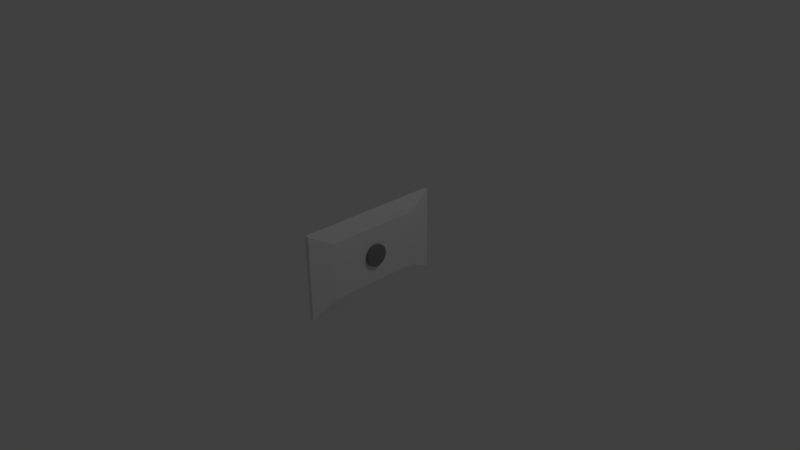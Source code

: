 # Source: television.blend  (saved by Blender 2.75.0; exported with 4.5.12 LTS)
import bpy
from mathutils import Matrix  # noqa: F401  (used for matrix-valued properties, if any)

bpy.ops.wm.read_factory_settings(use_empty=True)
scene = bpy.context.scene
scene.name = 'Scene'

# ---- collections
col_collection_1 = bpy.data.collections.new('Collection 1'); scene.collection.children.link(col_collection_1)

# ---- materials (node trees are filled in below, after node groups)
mat_transparent = bpy.data.materials.new('transparent')
mat_transparent.alpha_threshold = 0.0
mat_transparent.use_transparent_shadow = False
mat_transparent.roughness = 0.5
mat_transparent.line_color = (0.0, 0.0, 0.0, 1.0)
mat_grey_black = bpy.data.materials.new('grey_black')
mat_grey_black.alpha_threshold = 0.0
mat_grey_black.use_transparent_shadow = False
mat_grey_black.diffuse_color = (0.2203, 0.2203, 0.2203, 1.0)
mat_grey_black.roughness = 0.5
mat_grey_black.specular_intensity = 0.7432
mat_white = bpy.data.materials.new('white')
mat_white.alpha_threshold = 0.0
mat_white.use_transparent_shadow = False
mat_white.diffuse_color = (1.0, 1.0, 1.0, 1.0)
mat_white.roughness = 0.5
mat_white.specular_intensity = 0.8514

# ---- material node trees

# ---- world
world_world = bpy.data.worlds.new('World'); scene.world = world_world
world_world.color = (0.05088, 0.05088, 0.05088)
world_world.use_sun_shadow = False
world_world.sun_shadow_jitter_overblur = 0.0
world_world.cycles.sampling_method = 'MANUAL'
world_world.cycles.sample_map_resolution = 256

# ---- cameras
cam_camera = bpy.data.cameras.new('Camera')
cam_camera.clip_end = 100.0
cam_camera.lens = 35.0
cam_camera.sensor_width = 32.0
cam_camera.sensor_height = 18.0
cam_camera.ortho_scale = 7.314
cam_camera.dof.focus_distance = 0.0
cam_camera.dof.aperture_fstop = 128.0

# ---- lights
light_lamp = bpy.data.lights.new('Lamp', 'POINT')
light_lamp.transmission_factor = 0.0
light_lamp.cutoff_distance = 30.0
light_lamp.energy = 100.0
light_lamp.shadow_buffer_clip_start = 1.001
light_lamp.shadow_soft_size = 0.1
light_lamp.shadow_maximum_resolution = 0.006
light_lamp.use_absolute_resolution = True
light_lamp.cycles.use_multiple_importance_sampling = False

# ---- meshes
me_cube = bpy.data.meshes.new('Cube')
me_cube.from_pydata([(0.02137, 0.6667, -0.392), (0.02137, -0.6667, -0.392), (-0.03205, -1.0, -0.588), (-0.03205, 1.0, -0.588), (0.02137, 0.6667, 0.392), (0.02137, -0.6667, 0.392), (-0.03205, -1.0, 0.588), (-0.03205, 1.0, 0.588), (-0.09022, -1.0, -0.588), (-0.09022, 1.0, -0.588), (-0.09022, -1.0, 0.588), (-0.09022, 1.0, 0.588), (-0.09022, -0.9488, -0.5579), (-0.09022, 0.9488, -0.5579), (-0.09022, -0.9488, 0.5579), (-0.09022, 0.9488, 0.5579), (-0.09022, -0.9488, -0.5579), (-0.09022, 0.9488, -0.5579), (-0.09022, -0.9488, 0.5579), (-0.09022, 0.9488, 0.5579), (-0.0644, -0.9488, -0.5579), (-0.0644, 0.9488, -0.5579), (-0.0644, -0.9488, 0.5579), (-0.0644, 0.9488, 0.5579), (0.02137, -0.6667, 0.0), (0.02137, 0.6667, 0.0), (0.02137, 0.1519, -8.748e-08), (0.02137, 0.1519, -8.748e-08), (0.02137, 0.1489, 0.02963), (0.02137, 0.1403, 0.05811), (0.02137, 0.1263, 0.08437), (0.02137, 0.1074, 0.1074), (0.02137, 0.08437, 0.1263), (0.02137, 0.05811, 0.1403), (0.02137, 0.02963, 0.1489), (0.02137, 5.899e-08, 0.1519), (0.02137, -0.02963, 0.1489), (0.02137, -0.05811, 0.1403), (0.02137, -0.08437, 0.1263), (0.02137, -0.1074, 0.1074), (0.02137, -0.1263, 0.08437), (0.02137, -0.1403, 0.05811), (0.02137, -0.1489, 0.02963), (0.02137, -0.1519, -1.371e-07), (0.02137, -0.1489, -0.02963), (0.02137, -0.1403, -0.05811), (0.02137, -0.1263, -0.08437), (0.02137, -0.1074, -0.1074), (0.02137, -0.08437, -0.1263), (0.02137, -0.05811, -0.1403), (0.02137, -0.02963, -0.1489), (0.02137, 1.942e-07, -0.1519), (0.02137, 0.02963, -0.1489), (0.02137, 0.05811, -0.1403), (0.02137, 0.08437, -0.1263), (0.02137, 0.1074, -0.1074), (0.02137, 0.1263, -0.08437), (0.02137, 0.1403, -0.05811), (0.02137, 0.1489, -0.02963), (0.02137, 0.1489, 0.02963), (0.02137, 0.1403, 0.05811), (0.02137, 0.1263, 0.08437), (0.02137, 0.1074, 0.1074), (0.02137, 0.08437, 0.1263), (0.02137, 0.05811, 0.1403), (0.02137, 0.02963, 0.1489), (0.02137, 5.899e-08, 0.1519), (0.02137, -0.02963, 0.1489), (0.02137, -0.05811, 0.1403), (0.02137, -0.08437, 0.1263), (0.02137, -0.1074, 0.1074), (0.02137, -0.1263, 0.08437), (0.02137, -0.1403, 0.05811), (0.02137, -0.1489, 0.02963), (0.02137, -0.1519, -1.371e-07), (0.02137, -0.1489, -0.02963), (0.02137, -0.1403, -0.05811), (0.02137, -0.1263, -0.08437), (0.02137, -0.1074, -0.1074), (0.02137, -0.08437, -0.1263), (0.02137, -0.05811, -0.1403), (0.02137, -0.02963, -0.1489), (0.02137, 1.942e-07, -0.1519), (0.02137, 0.02963, -0.1489), (0.02137, 0.05811, -0.1403), (0.02137, 0.08437, -0.1263), (0.02137, 0.1074, -0.1074), (0.02137, 0.1263, -0.08437), (0.02137, 0.1403, -0.05811), (0.02137, 0.1489, -0.02963), (0.06668, 0.1519, -8.748e-08), (0.06668, 0.1489, 0.02963), (0.06668, 0.1403, 0.05811), (0.06668, 0.1263, 0.08437), (0.06668, 0.1074, 0.1074), (0.06668, 0.08437, 0.1263), (0.06668, 0.05811, 0.1403), (0.06668, 0.02963, 0.1489), (0.06668, 5.899e-08, 0.1519), (0.06668, -0.02963, 0.1489), (0.06668, -0.05811, 0.1403), (0.06668, -0.08437, 0.1263), (0.06668, -0.1074, 0.1074), (0.06668, -0.1263, 0.08437), (0.06668, -0.1403, 0.05811), (0.06668, -0.1489, 0.02963), (0.06668, -0.1519, -1.371e-07), (0.06668, -0.1489, -0.02963), (0.06668, -0.1403, -0.05811), (0.06668, -0.1263, -0.08437), (0.06668, -0.1074, -0.1074), (0.06668, -0.08437, -0.1263), (0.06668, -0.05811, -0.1403), (0.06668, -0.02963, -0.1489), (0.06668, 1.942e-07, -0.1519), (0.06668, 0.02963, -0.1489), (0.06668, 0.05811, -0.1403), (0.06668, 0.08437, -0.1263), (0.06668, 0.1074, -0.1074), (0.06668, 0.1263, -0.08437), (0.06668, 0.1403, -0.05811), (0.06668, 0.1489, -0.02963)], [(24, 43), (25, 27)], [(0, 1, 2, 3), (4, 7, 6, 5), (0, 25, 4, 5, 24, 1), (1, 24, 5, 6, 2), (6, 7, 11, 10), (4, 25, 0, 3, 7), (11, 15, 14, 10), (7, 3, 9, 11), (3, 2, 8, 9), (2, 6, 10, 8), (11, 9, 13, 15), (9, 8, 12, 13), (10, 14, 12, 8), (15, 13, 17, 19), (18, 19, 23, 22), (13, 12, 16, 17), (14, 15, 19, 18), (12, 14, 18, 16), (16, 18, 22, 20), (19, 17, 21, 23), (17, 16, 20, 21), (47, 46, 77, 78), (34, 33, 64, 65), (48, 47, 78, 79), (35, 34, 65, 66), (49, 48, 79, 80), (36, 35, 66, 67), (50, 49, 80, 81), (37, 36, 67, 68), (51, 50, 81, 82), (38, 37, 68, 69), (52, 51, 82, 83), (39, 38, 69, 70), (53, 52, 83, 84), (40, 39, 70, 71), (84, 116, 115, 83), (54, 53, 84, 85), (41, 40, 71, 72), (28, 27, 26, 59), (55, 54, 85, 86), (42, 41, 72, 73), (29, 28, 59, 60), (56, 55, 86, 87), (43, 42, 73, 74), (30, 29, 60, 61), (57, 56, 87, 88), (44, 43, 74, 75), (31, 30, 61, 62), (58, 57, 88, 89), (45, 44, 75, 76), (32, 31, 62, 63), (27, 58, 89, 26), (46, 45, 76, 77), (33, 32, 63, 64), (71, 103, 102, 70), (85, 117, 116, 84), (72, 104, 103, 71), (59, 91, 90, 26), (86, 118, 117, 85), (73, 105, 104, 72), (60, 92, 91, 59), (87, 119, 118, 86), (74, 106, 105, 73), (61, 93, 92, 60), (88, 120, 119, 87), (75, 107, 106, 74), (62, 94, 93, 61), (89, 121, 120, 88), (76, 108, 107, 75), (63, 95, 94, 62), (26, 90, 121, 89), (77, 109, 108, 76), (64, 96, 95, 63), (78, 110, 109, 77), (65, 97, 96, 64), (79, 111, 110, 78), (66, 98, 97, 65), (80, 112, 111, 79), (67, 99, 98, 66), (81, 113, 112, 80), (68, 100, 99, 67), (82, 114, 113, 81), (69, 101, 100, 68), (83, 115, 114, 82), (70, 102, 101, 69), (91, 90, 121, 120, 119, 118, 117, 116, 115, 114, 113, 112, 111, 110, 109, 108, 107, 106, 105, 104, 103, 102, 101, 100, 99, 98, 97, 96, 95, 94, 93, 92)])
me_cube.polygons.foreach_set('material_index', [0, 0, 0, 0, 0, 0, 0, 0, 0, 0, 0, 0, 0, 0, 0, 0, 0, 0, 0, 0, 0, 0, 0, 0, 0, 0, 0, 0, 0, 0, 0, 0, 0, 0, 0, 1, 0, 0, 0, 0, 0, 0, 0, 0, 0, 0, 0, 0, 0, 0, 0, 0, 0, 0, 1, 1, 1, 1, 1, 1, 1, 1, 1, 1, 1, 1, 1, 1, 1, 1, 1, 1, 1, 1, 1, 1, 1, 1, 1, 1, 1, 1, 1, 1, 1, 1])
me_cube.materials.append(mat_transparent)
me_cube.materials.append(mat_grey_black)
me_cube.use_remesh_preserve_volume = False
me_cube.use_remesh_preserve_attributes = False
me_cube.use_mirror_vertex_groups = False
me_cube.update()
me_cube_002 = bpy.data.meshes.new('Cube.002')
me_cube_002.from_pydata([(-0.0644, -0.9488, -0.5579), (-0.0644, 0.9488, -0.5579), (-0.0644, -0.9488, 0.5579), (-0.0644, 0.9488, 0.5579)], [], [(1, 0, 2, 3)])
me_cube_002.materials.append(mat_transparent)
me_cube_002.materials.append(mat_grey_black)
me_cube_002.materials.append(mat_white)
me_cube_002.use_remesh_preserve_volume = False
me_cube_002.use_remesh_preserve_attributes = False
me_cube_002.use_mirror_vertex_groups = False
me_cube_002.update()

# ---- objects
ob_television = bpy.data.objects.new('television', me_cube)
ob_screen = bpy.data.objects.new('screen', me_cube_002)
ob_lamp = bpy.data.objects.new('Lamp', light_lamp)
ob_camera = bpy.data.objects.new('Camera', cam_camera)

# ---- transforms, parenting, visibility, modifiers, constraints
ob_television.location = (0.0, 0.0, 0.0)
ob_television.lock_rotations_4d = False
ob_television.empty_display_type = 'ARROWS'
ob_television.lineart.crease_threshold = 0.0
ob_screen.parent = ob_television
ob_screen.location = (0.0, 0.0, 0.0)
ob_screen.lock_rotations_4d = False
ob_screen.empty_display_type = 'ARROWS'
ob_screen.lineart.crease_threshold = 0.0
ob_lamp.location = (4.076, 1.005, 5.904)
ob_lamp.rotation_euler = (0.6503, 0.05522, 1.866)
ob_lamp.lock_rotations_4d = False
ob_lamp.empty_display_type = 'ARROWS'
ob_lamp.color = (0.0, 0.0, 0.0, 0.0)
ob_lamp.lineart.crease_threshold = 0.0
ob_camera.location = (7.481, -6.508, 5.344)
ob_camera.rotation_euler = (1.109, 0.01082, 0.8149)
ob_camera.lock_rotations_4d = False
ob_camera.empty_display_type = 'ARROWS'
ob_camera.color = (0.0, 0.0, 0.0, 0.0)
ob_camera.display_type = 'WIRE'
ob_camera.lineart.crease_threshold = 0.0

# ---- collection membership
col_collection_1.objects.link(ob_television)
col_collection_1.objects.link(ob_screen)
col_collection_1.objects.link(ob_lamp)
col_collection_1.objects.link(ob_camera)

# ---- scene / render settings (as saved in the file)
scene.camera = ob_camera
scene.frame_start = 1; scene.frame_end = 250; scene.frame_set(1)
scene.render.engine = 'BLENDER_EEVEE_NEXT'
scene.render.resolution_percentage = 50
scene.render.dither_intensity = 0.0
scene.cycles.use_denoising = False
scene.cycles.samples = 10
scene.cycles.sampling_pattern = 'TABULATED_SOBOL'
scene.cycles.light_sampling_threshold = 0.0
scene.cycles.use_adaptive_sampling = False
scene.cycles.use_light_tree = False
scene.cycles.blur_glossy = 0.0
scene.cycles.pixel_filter_type = 'GAUSSIAN'
scene.cycles.sample_clamp_indirect = 0.0
scene.view_settings.view_transform = 'Standard'
bpy.context.view_layer.update()
